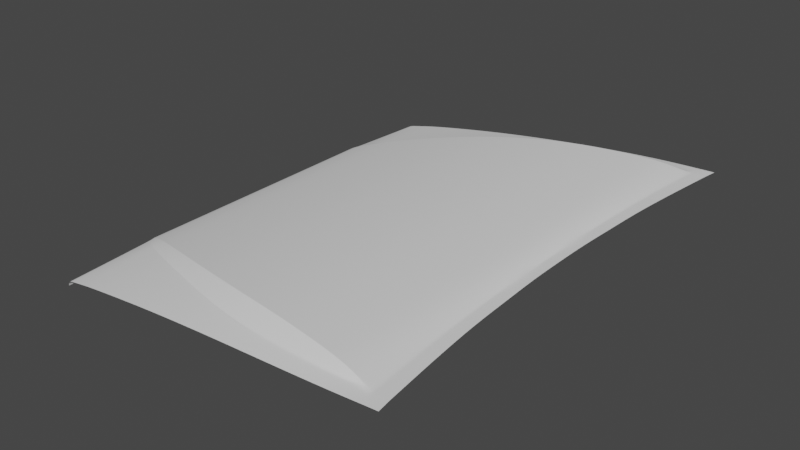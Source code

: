 # Source: firstcar.blend  (saved by Blender 3.6.13; exported with 4.5.12 LTS)
import bpy
from mathutils import Matrix  # noqa: F401  (used for matrix-valued properties, if any)

bpy.ops.wm.read_factory_settings(use_empty=True)
scene = bpy.context.scene
scene.name = 'Scene'

# ---- collections
col_collection = bpy.data.collections.new('Collection'); scene.collection.children.link(col_collection)

# ---- world
world_world = bpy.data.worlds.new('World'); scene.world = world_world
world_world.use_nodes = True; world_world.node_tree.nodes.clear()
_N = world_world.node_tree.nodes; _L = world_world.node_tree.links
n0 = _N.new('ShaderNodeOutputWorld'); n0.name = 'World Output'; n0.location = (300, 300)
n1 = _N.new('ShaderNodeBackground'); n1.name = 'Background'; n1.location = (10, 300)
n1.inputs[0].default_value = (0.05088, 0.05088, 0.05088, 1.0)
_L.new(n1.outputs[0], n0.inputs[0])
n0.is_active_output = True
world_world.color = (0.05088, 0.05088, 0.05088)
world_world.use_sun_shadow = False
world_world.sun_shadow_jitter_overblur = 0.0

# ---- meshes
me_plane = bpy.data.meshes.new('Plane')
me_plane.from_pydata([(-0.8258, 0.0309, -0.1091), (0.0, 0.0, 0.0), (-0.1376, -0.003798, -0.007218), (-0.2753, -0.000459, -0.01792), (-0.4129, 0.005669, -0.03172), (-0.5505, 0.01288, -0.04851), (-0.6882, 0.02082, -0.06979), (-0.8247, 0.0307, -0.1034), (-0.8171, 0.02953, -0.09523), (-0.822, 0.03035, -0.09943), (-0.7531, 0.02518, -0.08135), (-0.8349, 0.2328, -0.1059), (-0.004653, 0.03029, 0.0), (-0.8338, 0.2321, -0.1001), (-0.831, 0.2303, -0.09612), (-0.03539, -0.0009767, -0.001856), (-0.7958, 0.02808, -0.0906), (-0.7744, 0.02663, -0.08597), (-0.04143, 0.5507, 0.0), (-0.0639, 0.5507, -0.0006256), (-0.8357, 0.2483, -0.1059), (-0.8346, 0.2477, -0.0987), (-0.143, 0.5507, 0.01532), (-0.2822, 0.5507, 0.01571), (-0.4192, 0.5507, 0.003399), (-0.5549, 0.5507, -0.0171), (-0.6895, 0.5507, -0.04673), (-0.7602, 0.5507, -0.06546), (-0.09118, 0.5507, 0.009935), (-0.8262, 0.5507, -0.08881), (-0.8042, 0.5507, -0.07975), (-0.7822, 0.5507, -0.07266), (-0.8357, 0.5507, -0.1059), (-0.8346, 0.5507, -0.0987), (-0.8319, 0.5507, -0.09414), (-0.04761, 0.1183, -0.0006257), (-0.05483, 0.2048, -0.0006257), (-0.05897, 0.2912, -0.0006257), (-0.06274, 0.3777, -0.0006257), (-0.06421, 0.4642, -0.0006256), (-0.04093, 0.4639, 0.0), (-0.03622, 0.3772, 0.0), (-0.03257, 0.2905, 0.0), (-0.02479, 0.2037, 0.0), (-0.01519, 0.117, 0.0), (-0.7822, 0.2809, -0.07266), (-0.7822, 0.3348, -0.07266), (-0.7822, 0.3888, -0.07266), (-0.7822, 0.4427, -0.07266), (-0.7822, 0.4967, -0.07266), (-0.8042, 0.4981, -0.07975), (-0.8042, 0.4456, -0.07975), (-0.8042, 0.393, -0.07975), (-0.8042, 0.3405, -0.07975), (-0.8042, 0.2879, -0.07975), (-0.6895, 0.2509, -0.04673), (-0.6895, 0.3108, -0.04673), (-0.6895, 0.3708, -0.04673), (-0.6895, 0.4307, -0.04673), (-0.6895, 0.4907, -0.04673), (-0.5549, 0.4827, -0.0171), (-0.5549, 0.4147, -0.0171), (-0.5549, 0.3468, -0.0171), (-0.5549, 0.2788, -0.0171), (-0.5549, 0.2109, -0.0171), (-0.2822, 0.1555, 0.01572), (-0.2822, 0.2345, 0.01572), (-0.2822, 0.3136, 0.01572), (-0.2822, 0.3926, 0.01571), (-0.2822, 0.4716, 0.01571), (-0.143, 0.4677, 0.01532), (-0.143, 0.3848, 0.01532), (-0.143, 0.3018, 0.01532), (-0.143, 0.2189, 0.01532), (-0.143, 0.1359, 0.01532), (-0.09118, 0.4661, 0.009935), (-0.09118, 0.3816, 0.009935), (-0.09118, 0.2971, 0.009935), (-0.09118, 0.2125, 0.009935), (-0.09118, 0.128, 0.009935), (-0.7602, 0.2737, -0.06546), (-0.7602, 0.3291, -0.06546), (-0.7602, 0.3845, -0.06546), (-0.7602, 0.4399, -0.06546), (-0.7602, 0.4953, -0.06546), (-0.8319, 0.2972, -0.09414), (-0.8319, 0.3479, -0.09414), (-0.8319, 0.3986, -0.09414), (-0.8319, 0.4493, -0.09414), (-0.8319, 0.5, -0.09414), (-0.8346, 0.5002, -0.0987), (-0.8346, 0.4497, -0.0987), (-0.8346, 0.3992, -0.0987), (-0.8346, 0.3487, -0.0987), (-0.8346, 0.2982, -0.0987), (-0.4192, 0.1789, 0.003399), (-0.4192, 0.2532, 0.003399), (-0.4192, 0.3276, 0.003399), (-0.4192, 0.4019, 0.003399), (-0.4192, 0.4763, 0.003399), (-0.8357, 0.2987, -0.1059), (-0.8357, 0.3491, -0.1059), (-0.8357, 0.3995, -0.1059), (-0.8357, 0.4499, -0.1059), (-0.8357, 0.5003, -0.1059), (-0.8262, 0.4995, -0.08881), (-0.8262, 0.4484, -0.08881), (-0.8262, 0.3973, -0.08881), (-0.8262, 0.3462, -0.08881), (-0.8262, 0.295, -0.08881), (-0.143, 0.02809, -0.002321), (-0.2822, 0.03953, -0.01031), (-0.4192, 0.06565, -0.02164), (-0.4192, 0.06528, -0.02178), (-0.5549, 0.1108, -0.03696), (-0.5549, 0.1104, -0.03709), (-0.6895, 0.1618, -0.05766), (-0.6895, 0.1614, -0.05775), (-0.8262, 0.2272, -0.09188), (-0.8262, 0.2276, -0.09184), (-0.8263, 0.2275, -0.09199), (-0.7602, 0.1936, -0.07213), (-0.7602, 0.1932, -0.0722), (-0.04165, 0.0319, -0.0005205), (-0.143, 0.05281, 0.01521), (-0.143, 0.05316, 0.01532), (-0.2822, 0.07663, 0.01572), (-0.2822, 0.07628, 0.0156), (-0.4192, 0.1047, 0.003399), (-0.4192, 0.1043, 0.003294), (-0.5549, 0.1431, -0.0171), (-0.5549, 0.1427, -0.0172), (-0.6895, 0.1911, -0.04673), (-0.6895, 0.1907, -0.0468), (-0.7602, 0.2185, -0.06546), (-0.7602, 0.2181, -0.06551), (-0.8042, 0.2159, -0.08279), (-0.8042, 0.2163, -0.08275), (-0.7822, 0.2049, -0.07647), (-0.7822, 0.2045, -0.07651), (-0.09124, 0.04332, 0.009823), (-0.09118, 0.04366, 0.009935), (-0.8262, 0.2437, -0.08885), (-0.8262, 0.2441, -0.08881), (-0.8319, 0.2465, -0.09414), (-0.8042, 0.2352, -0.07978), (-0.8042, 0.2356, -0.07975), (-0.7822, 0.2267, -0.07269), (-0.7822, 0.2271, -0.07266), (-0.03429, -0.0008852, -0.001682), (-0.06401, 0.5507, -0.0005665), (-0.04679, 0.1182, -0.0005671), (-0.05423, 0.2047, -0.0005671), (-0.05872, 0.2912, -0.0005671), (-0.06248, 0.3777, -0.0005671), (-0.1429, 0.02767, -0.002474), (-0.2821, 0.03908, -0.01047), (-0.03963, 0.03156, -0.0006018), (-0.4192, 0.06515, -0.0218), (-0.5549, 0.1102, -0.03711), (-0.6895, 0.1611, -0.05777), (-0.7602, 0.1928, -0.07222), (-0.8261, 0.2268, -0.09189), (-0.8042, 0.2155, -0.08281), (-0.7822, 0.2041, -0.07653), (-0.03857, 0.03143, -0.0005454), (-0.004754, 0.03112, 0.0), (-0.03972, 0.03246, -0.0005994), (-0.09118, 0.04447, 0.009935), (-0.143, 0.05396, 0.01532), (-0.2822, 0.07739, 0.01572), (-0.4192, 0.1054, 0.003399), (-0.5549, 0.1438, -0.0171), (-0.6895, 0.1917, -0.04673), (-0.7602, 0.219, -0.06546), (-0.7822, 0.2276, -0.07266), (-0.8262, 0.2446, -0.08881), (-0.8042, 0.2361, -0.07975), (-0.03866, 0.03233, -0.0005433), (-0.0153, 0.117, -1.994e-06), (-0.02489, 0.2037, -1.994e-06), (-0.03266, 0.2905, -1.994e-06), (-0.03632, 0.3772, -1.994e-06), (-0.0001206, -3.113e-06, -5.916e-06), (-0.0415, 0.5507, -1.907e-06), (-0.004873, 0.03112, -1.91e-06), (-0.04101, 0.4639, -2.2e-06), (-0.004772, 0.03029, -1.918e-06), (-0.2753, -0.0002347, -0.01788), (-0.4129, 0.006006, -0.03166), (-0.5506, 0.01343, -0.04844), (-0.6882, 0.02162, -0.06972), (-0.7531, 0.02613, -0.08129), (-0.7745, 0.02764, -0.08592), (-0.03432, -0.0007019, -0.001676), (-0.1377, -0.00362, -0.007191), (-0.03541, -0.0007921, -0.001849), (-0.8172, 0.03065, -0.09521), (-0.7958, 0.02915, -0.09056), (-2.639e-05, 0.0001718, 0.0), (-0.000147, 0.0001687, -5.893e-06), (-0.8258, 0.0309, -0.1091), (-0.8349, 0.2328, -0.1059), (-0.8357, 0.2483, -0.1059), (-0.8357, 0.5507, -0.1059), (-0.8357, 0.2987, -0.1059), (-0.8357, 0.3491, -0.1059), (-0.8357, 0.3995, -0.1059), (-0.8357, 0.4499, -0.1059), (-0.8357, 0.5003, -0.1059)], [], [(112, 129, 131, 114), (178, 151, 35, 167), (162, 163, 136, 118), (114, 131, 133, 116), (110, 124, 127, 111), (201, 202, 11, 0), (121, 116, 133, 135), (14, 120, 119, 142, 144), (7, 9, 14, 13), (167, 35, 79, 168), (159, 115, 117, 160), (156, 113, 158), (158, 113, 115, 159), (111, 127, 129, 112), (161, 160, 117, 122), (119, 137, 145, 142), (176, 177, 54, 109), (163, 164, 139, 136), (138, 121, 135, 147), (164, 161, 122, 139), (39, 150, 19), (202, 203, 20, 11), (13, 14, 144, 21), (9, 8, 197, 162, 118, 120, 14), (50, 49, 31, 30), (60, 25, 26, 59), (70, 22, 23, 69), (75, 28, 22, 70), (49, 84, 27, 31), (84, 59, 26, 27), (90, 89, 34, 33), (69, 23, 24, 99), (209, 204, 32, 104), (99, 24, 25, 60), (105, 50, 30, 29), (89, 105, 29, 34), (151, 152, 36, 35), (152, 153, 37, 36), (153, 154, 38, 37), (154, 39, 38), (177, 175, 45, 54), (85, 109, 108, 86), (86, 108, 107, 87), (87, 107, 106, 88), (88, 106, 105, 89), (144, 143, 176, 109, 85), (109, 54, 53, 108), (108, 53, 52, 107), (107, 52, 51, 106), (106, 51, 50, 105), (172, 64, 55, 173), (95, 96, 63, 64), (96, 97, 62, 63), (97, 98, 61, 62), (98, 99, 60, 61), (203, 205, 100, 20), (205, 206, 101, 100), (206, 207, 102, 101), (207, 208, 103, 102), (208, 209, 104, 103), (171, 95, 64, 172), (65, 66, 96, 95), (66, 67, 97, 96), (67, 68, 98, 97), (68, 69, 99, 98), (21, 144, 85, 94), (94, 85, 86, 93), (93, 86, 87, 92), (92, 87, 88, 91), (91, 88, 89, 90), (175, 174, 80, 45), (80, 55, 56, 81), (81, 56, 57, 82), (82, 57, 58, 83), (83, 58, 59, 84), (137, 138, 147, 145), (45, 80, 81, 46), (46, 81, 82, 47), (47, 82, 83, 48), (48, 83, 84, 49), (170, 65, 95, 171), (79, 78, 73, 74), (78, 77, 72, 73), (77, 76, 71, 72), (76, 75, 70, 71), (168, 79, 74, 169), (74, 73, 66, 65), (73, 72, 67, 66), (72, 71, 68, 67), (71, 70, 69, 68), (174, 173, 55, 80), (64, 63, 56, 55), (63, 62, 57, 56), (62, 61, 58, 57), (61, 60, 59, 58), (54, 45, 46, 53), (53, 46, 47, 52), (52, 47, 48, 51), (51, 48, 49, 50), (169, 74, 65, 170), (35, 36, 78, 79), (36, 37, 77, 78), (37, 38, 76, 77), (38, 39, 75, 76), (39, 19, 28, 75), (118, 119, 120), (142, 143, 144), (123, 110, 155, 157), (110, 111, 156, 155), (111, 112, 113, 156), (112, 114, 115, 113), (114, 116, 117, 115), (122, 117, 116, 121), (139, 122, 121, 138), (125, 126, 127, 124), (126, 128, 129, 127), (128, 130, 131, 129), (130, 132, 133, 131), (135, 133, 132, 134), (118, 136, 137, 119), (136, 139, 138, 137), (141, 125, 124, 140), (157, 141, 140, 123), (142, 145, 146, 143), (145, 147, 148, 146), (134, 148, 147, 135), (110, 123, 140, 124), (182, 186, 39, 154), (181, 182, 154, 153), (180, 181, 153, 152), (179, 180, 152, 151), (186, 184, 150, 39), (185, 179, 151, 178), (200, 187, 165, 194), (194, 165, 157, 196), (193, 192, 161, 164), (198, 193, 164, 163), (195, 155, 156, 188), (192, 191, 160, 161), (189, 158, 159, 190), (188, 156, 158, 189), (190, 159, 160, 191), (196, 157, 155, 195), (197, 198, 163, 162), (187, 185, 178, 165), (125, 169, 170, 126), (134, 132, 173, 174), (141, 168, 169, 125), (126, 170, 171, 128), (148, 134, 174, 175), (128, 171, 172, 130), (130, 172, 173, 132), (146, 148, 175, 177), (143, 146, 177, 176), (157, 167, 168, 141), (165, 178, 167, 157), (12, 166, 185, 187), (199, 12, 187, 200), (166, 44, 179, 185), (40, 18, 184, 186), (44, 43, 180, 179), (43, 42, 181, 180), (42, 41, 182, 181), (41, 40, 186, 182), (1, 199, 200, 183), (8, 16, 198, 197), (15, 196, 195, 2), (5, 190, 191, 6), (3, 188, 189, 4), (4, 189, 190, 5), (10, 6, 191, 192), (2, 195, 188, 3), (16, 17, 193, 198), (17, 10, 192, 193), (149, 194, 196, 15), (183, 200, 194, 149), (91, 90, 209, 208), (92, 91, 208, 207), (93, 92, 207, 206), (94, 93, 206, 205), (21, 94, 205, 203), (90, 33, 204, 209), (13, 21, 203, 202), (7, 13, 202, 201)])
me_plane.polygons.foreach_set('use_smooth', [True] * 184)
_uv = me_plane.uv_layers.new(name='UVMap')
_uv.uv.foreach_set('vector', [0.0, 0.0, 0.0, 0.0, 0.0, 0.0, 0.0, 0.0, 0.0, 0.0, 0.0, 0.0, 0.0, 0.0, 0.0, 0.0, 0.0, 0.0, 0.0, 0.0, 0.0, 0.0, 0.0, 0.0, 0.0, 0.0, 0.0, 0.0, 0.0, 0.0, 0.0, 0.0, 0.0, 0.0, 0.0, 0.0, 0.0, 0.0, 0.0, 0.0, 0.0, 0.0, 0.0, 0.0, 0.0, 0.0, 0.0, 0.0, 0.0, 0.0, 0.0, 0.0, 0.0, 0.0, 0.0, 0.0, 0.0, 0.0, 0.0, 0.0, 0.0, 0.0, 0.0, 0.0, 0.0, 0.0, 0.0, 0.0, 0.0, 0.0, 0.0, 0.0, 0.0, 0.0, 0.0, 0.0, 0.0, 0.0, 0.0, 0.0, 0.0, 0.0, 0.0, 0.0, 0.0, 0.0, 0.0, 0.0, 0.0, 0.0, 0.0, 0.0, 0.0, 0.0, 0.0, 0.0, 0.0, 0.0, 0.0, 0.0, 0.0, 0.0, 0.0, 0.0, 0.0, 0.0, 0.0, 0.0, 0.0, 0.0, 0.0, 0.0, 0.0, 0.0, 0.0, 0.0, 0.0, 0.0, 0.0, 0.0, 0.0, 0.0, 0.0, 0.0, 0.0, 0.0, 0.0, 0.0, 0.0, 0.0, 0.0, 0.0, 0.0, 0.0, 0.0, 0.0, 0.0, 0.0, 0.0, 0.0, 0.0, 0.0, 0.0, 0.0, 0.0, 0.0, 0.0, 0.0, 0.0, 0.0, 0.0, 0.0, 0.0, 0.0, 0.0, 0.0, 0.0, 0.0, 0.0, 0.0, 0.0, 0.0, 0.0, 0.0, 0.0, 0.0, 0.0, 0.0, 0.0, 0.0, 0.0, 0.0, 0.0, 0.0, 0.0, 0.0, 0.0, 0.0, 0.0, 0.0, 0.0, 0.0, 0.0, 0.0, 0.0, 0.0, 0.0, 0.0, 0.0, 0.0, 0.0, 0.0, 0.0, 0.0, 0.0, 0.0, 0.0, 0.0, 0.0, 0.0, 0.0, 0.0, 0.0, 0.0, 0.0, 0.0, 0.0, 0.0, 0.0, 0.0, 0.0, 0.0, 0.0, 0.0, 0.0, 0.0, 0.0, 0.0, 0.0, 0.0, 0.0, 0.0, 0.0, 0.0, 0.0, 0.0, 0.0, 0.0, 0.0, 0.0, 0.0, 0.0, 0.0, 0.0, 0.0, 0.0, 0.0, 0.0, 0.0, 0.0, 0.0, 0.0, 0.0, 0.0, 0.0, 0.0, 0.0, 0.0, 0.0, 0.0, 0.0, 0.0, 0.0, 0.0, 0.0, 0.0, 0.0, 0.0, 0.0, 0.0, 0.0, 0.0, 0.0, 0.0, 0.0, 0.0, 0.0, 0.0, 0.0, 0.0, 0.0, 0.0, 0.0, 0.0, 0.0, 0.0, 0.0, 0.0, 0.0, 0.0, 0.0, 0.0, 0.0, 0.0, 0.0, 0.0, 0.0, 0.0, 0.0, 0.0, 0.0, 0.0, 0.0, 0.0, 0.0, 0.0, 0.0, 0.0, 0.0, 0.0, 0.0, 0.0, 0.0, 0.0, 0.0, 0.0, 0.0, 0.0, 0.0, 0.0, 0.0, 0.0, 0.0, 0.0, 0.0, 0.0, 0.0, 0.0, 0.0, 0.0, 0.0, 0.0, 0.0, 0.0, 0.0, 0.0, 0.0, 0.0, 0.0, 0.0, 0.0, 0.0, 0.0, 0.0, 0.0, 0.0, 0.0, 0.0, 0.0, 0.0, 0.0, 0.0, 0.0, 0.0, 0.0, 0.0, 0.0, 0.0, 0.0, 0.0, 0.0, 0.0, 0.0, 0.0, 0.0, 0.0, 0.0, 0.0, 0.0, 0.0, 0.0, 0.0, 0.0, 0.0, 0.0, 0.0, 0.0, 0.0, 0.0, 0.0, 0.0, 0.0, 0.0, 0.0, 0.0, 0.0, 0.0, 0.0, 0.0, 0.0, 0.0, 0.0, 0.0, 0.0, 0.0, 0.0, 0.0, 0.0, 0.0, 0.0, 0.0, 0.0, 0.0, 0.0, 0.0, 0.0, 0.0, 0.0, 0.0, 0.0, 0.0, 0.0, 0.0, 0.0, 0.0, 0.0, 0.0, 0.0, 0.0, 0.0, 0.0, 0.0, 0.0, 0.0, 0.0, 0.0, 0.0, 0.0, 0.0, 0.0, 0.0, 0.0, 0.0, 0.0, 0.0, 0.0, 0.0, 0.0, 0.0, 0.0, 0.0, 0.0, 0.0, 0.0, 0.0, 0.0, 0.0, 0.0, 0.0, 0.0, 0.0, 0.0, 0.0, 0.0, 0.0, 0.0, 0.0, 0.0, 0.0, 0.0, 0.0, 0.0, 0.0, 0.0, 0.0, 0.0, 0.0, 0.0, 0.0, 0.0, 0.0, 0.0, 0.0, 0.0, 0.0, 0.0, 0.0, 0.0, 0.0, 0.0, 0.0, 0.0, 0.0, 0.0, 0.0, 0.0, 0.0, 0.0, 0.0, 0.0, 0.0, 0.0, 0.0, 0.0, 0.0, 0.0, 0.0, 0.0, 0.0, 0.0, 0.0, 0.0, 0.0, 0.0, 0.0, 0.0, 0.0, 0.0, 0.0, 0.0, 0.0, 0.0, 0.0, 0.0, 0.0, 0.0, 0.0, 0.0, 0.0, 0.0, 0.0, 0.0, 0.0, 0.0, 0.0, 0.0, 0.0, 0.0, 0.0, 0.0, 0.0, 0.0, 0.0, 0.0, 0.0, 0.0, 0.0, 0.0, 0.0, 0.0, 0.0, 0.0, 0.0, 0.0, 0.0, 0.0, 0.0, 0.0, 0.0, 0.0, 0.0, 0.0, 0.0, 0.0, 0.0, 0.0, 0.0, 0.0, 0.0, 0.0, 0.0, 0.0, 0.0, 0.0, 0.0, 0.0, 0.0, 0.0, 0.0, 0.0, 0.0, 0.0, 0.0, 0.0, 0.0, 0.0, 0.0, 0.0, 0.0, 0.0, 0.0, 0.0, 0.0, 0.0, 0.0, 0.0, 0.0, 0.0, 0.0, 0.0, 0.0, 0.0, 0.0, 0.0, 0.0, 0.0, 0.0, 0.0, 0.0, 0.0, 0.0, 0.0, 0.0, 0.0, 0.0, 0.0, 0.0, 0.0, 0.0, 0.0, 0.0, 0.0, 0.0, 0.0, 0.0, 0.0, 0.0, 0.0, 0.0, 0.0, 0.0, 0.0, 0.0, 0.0, 0.0, 0.0, 0.0, 0.0, 0.0, 0.0, 0.0, 0.0, 0.0, 0.0, 0.0, 0.0, 0.0, 0.0, 0.0, 0.0, 0.0, 0.0, 0.0, 0.0, 0.0, 0.0, 0.0, 0.0, 0.0, 0.0, 0.0, 0.0, 0.0, 0.0, 0.0, 0.0, 0.0, 0.0, 0.0, 0.0, 0.0, 0.0, 0.0, 0.0, 0.0, 0.0, 0.0, 0.0, 0.0, 0.0, 0.0, 0.0, 0.0, 0.0, 0.0, 0.0, 0.0, 0.0, 0.0, 0.0, 0.0, 0.0, 0.0, 0.0, 0.0, 0.0, 0.0, 0.0, 0.0, 0.0, 0.0, 0.0, 0.0, 0.0, 0.0, 0.0, 0.0, 0.0, 0.0, 0.0, 0.0, 0.0, 0.0, 0.0, 0.0, 0.0, 0.0, 0.0, 0.0, 0.0, 0.0, 0.0, 0.0, 0.0, 0.0, 0.0, 0.0, 0.0, 0.0, 0.0, 0.0, 0.0, 0.0, 0.0, 0.0, 0.0, 0.0, 0.0, 0.0, 0.0, 0.0, 0.0, 0.0, 0.0, 0.0, 0.0, 0.0, 0.0, 0.0, 0.0, 0.0, 0.0, 0.0, 0.0, 0.0, 0.0, 0.0, 0.0, 0.0, 0.0, 0.0, 0.0, 0.0, 0.0, 0.0, 0.0, 0.0, 0.0, 0.0, 0.0, 0.0, 0.0, 0.0, 0.0, 0.0, 0.0, 0.0, 0.0, 0.0, 0.0, 0.0, 0.0, 0.0, 0.0, 0.0, 0.0, 0.0, 0.0, 0.0, 0.0, 0.0, 0.0, 0.0, 0.0, 0.0, 0.0, 0.0, 0.0, 0.0, 0.0, 0.0, 0.0, 0.0, 0.0, 0.0, 0.0, 0.0, 0.0, 0.0, 0.0, 0.0, 0.0, 0.0, 0.0, 0.0, 0.0, 0.0, 0.0, 0.0, 0.0, 0.0, 0.0, 0.0, 0.0, 0.0, 0.0, 0.0, 0.0, 0.0, 0.0, 0.0, 0.0, 0.0, 0.0, 0.0, 0.0, 0.0, 0.0, 0.0, 0.0, 0.0, 0.0, 0.0, 0.0, 0.0, 0.0, 0.0, 0.0, 0.0, 0.0, 0.0, 0.0, 0.0, 0.0, 0.0, 0.0, 0.0, 0.0, 0.0, 0.0, 0.0, 0.0, 0.0, 0.0, 0.0, 0.0, 0.0, 0.0, 0.0, 0.0, 0.0, 0.0, 0.0, 0.0, 0.0, 0.0, 0.0, 0.0, 0.0, 0.0, 0.0, 0.0, 0.0, 0.0, 0.0, 0.0, 0.0, 0.0, 0.0, 0.0, 0.0, 0.0, 0.0, 0.0, 0.0, 0.0, 0.0, 0.0, 0.0, 0.0, 0.0, 0.0, 0.0, 0.0, 0.0, 0.0, 0.0, 0.0, 0.0, 0.0, 0.0, 0.0, 0.0, 0.0, 0.0, 0.0, 0.0, 0.0, 0.0, 0.0, 0.0, 0.0, 0.0, 0.0, 0.0, 0.0, 0.0, 0.0, 0.0, 0.0, 0.0, 0.0, 0.0, 0.0, 0.0, 0.0, 0.0, 0.0, 0.0, 0.0, 0.0, 0.0, 0.0, 0.0, 0.0, 0.0, 0.0, 0.0, 0.0, 0.0, 0.0, 0.0, 0.0, 0.0, 0.0, 0.0, 0.0, 0.0, 0.0, 0.0, 0.0, 0.0, 0.0, 0.0, 0.0, 0.0, 0.0, 0.0, 0.0, 0.0, 0.0, 0.0, 0.0, 0.0, 0.0, 0.0, 0.0, 0.0, 0.0, 0.0, 0.0, 0.0, 0.0, 0.0, 0.0, 0.0, 0.0, 0.0, 0.0, 0.0, 0.0, 0.0, 0.0, 0.0, 0.0, 0.0, 0.0, 0.0, 0.0, 0.0, 0.0, 0.0, 0.0, 0.0, 0.0, 0.0, 0.0, 0.0, 0.0, 0.0, 0.0, 0.0, 0.0, 0.0, 0.0, 0.0, 0.0, 0.0, 0.0, 0.0, 0.0, 0.0, 0.0, 0.0, 0.0, 0.0, 0.0, 0.0, 0.0, 0.0, 0.0, 0.0, 0.0, 0.0, 0.0, 0.0, 0.0, 0.0, 0.0, 0.0, 0.0, 0.0, 0.0, 0.0, 0.0, 0.0, 0.0, 0.0, 0.0, 0.0, 0.0, 0.0, 0.0, 0.0, 0.0, 0.0, 0.0, 0.0, 0.0, 0.0, 0.0, 0.0, 0.0, 0.0, 0.0, 0.0, 0.0, 0.0, 0.0, 0.0, 0.0, 0.0, 0.0, 0.0, 0.0, 0.0, 0.0, 0.0, 0.0, 0.0, 0.0, 0.0, 0.0, 0.0, 0.0, 0.0, 0.0, 0.0, 0.0, 0.0, 0.0, 0.0, 0.0, 0.0, 0.0, 0.0, 0.0, 0.0, 0.0, 0.0, 0.0, 0.0, 0.0, 0.0, 0.0, 0.0, 0.0, 0.0, 0.0, 0.0, 0.0, 0.0, 0.0, 0.0, 0.0, 0.0, 0.0, 0.0, 0.0, 0.0, 0.0, 0.0, 0.0, 0.0, 0.0, 0.0, 0.0, 0.0, 0.0, 0.0, 0.0, 0.0, 0.0, 0.0, 0.0, 0.0, 0.0, 0.0, 0.0, 0.0, 0.0, 0.0, 0.0, 0.0, 0.0, 0.0, 0.0, 0.0, 0.0, 0.0, 0.0, 0.0, 0.0, 0.0, 0.0, 0.0, 0.0, 0.0, 0.0, 0.0, 0.0, 0.0, 0.0, 0.0, 0.0, 0.0, 0.0, 0.0, 0.0, 0.0, 0.0, 0.0, 0.0, 0.0, 0.0, 0.0, 0.0, 0.0, 0.0, 0.0, 0.0, 0.0, 0.0, 0.0, 0.0, 0.0, 0.0, 0.0, 0.0, 0.0, 0.0, 0.0, 0.0, 0.0, 0.0, 0.0, 0.0, 0.0, 0.0, 0.0, 0.0, 0.0, 0.0, 0.0, 0.0, 0.0, 0.0, 0.0, 0.0, 0.0, 0.0, 0.0, 0.0, 0.0, 0.0, 0.0, 0.0, 0.0, 0.0, 0.0, 0.0, 0.0, 0.0, 0.0, 0.0, 0.0, 0.0, 0.0, 0.0, 0.0, 0.0, 0.0, 0.0, 0.0, 0.0, 0.0, 0.0, 0.0, 0.0, 0.0, 0.0, 0.0, 0.0, 0.0, 0.0, 0.0, 0.0, 0.0, 0.0, 0.0, 0.0, 0.0, 0.0, 0.0, 0.0, 0.0, 0.0, 0.0, 0.0, 0.0, 0.0, 0.0, 0.0, 0.0, 0.0, 0.0, 0.0, 0.0, 0.0, 0.0, 0.0, 0.0, 0.0, 0.0, 0.0, 0.0, 0.0, 0.0, 0.0, 0.0, 0.0, 0.0, 0.0, 0.0, 0.0, 0.0, 0.0, 0.0, 0.0, 0.0, 0.0, 0.0, 0.0, 0.0, 0.0, 0.0, 0.0, 0.0, 0.0, 0.0, 0.0, 0.0, 0.0, 0.0, 0.0, 0.0, 0.0, 0.0, 0.0, 0.0, 0.0, 0.0, 0.0, 0.0, 0.0, 0.0, 0.0, 0.0, 0.0, 0.0, 0.0, 0.0, 0.0, 0.0, 0.0, 0.0, 0.0, 0.0, 0.0, 0.0, 0.0, 0.0, 0.0, 0.0, 0.0, 0.0, 0.0, 0.0, 0.0, 0.0, 0.0, 0.0, 0.0, 0.0, 0.0, 0.0, 0.0, 0.0, 0.0, 0.0, 0.0, 0.0, 0.0, 0.0, 0.0, 0.0, 0.0, 0.0, 0.0, 0.0, 0.0, 0.0, 0.0, 0.0, 0.0, 0.0, 0.0, 0.0, 0.0, 0.0, 0.0, 0.0, 0.0, 0.0, 0.0, 0.0, 0.0, 0.0, 0.0, 0.0, 0.0, 0.0, 0.0, 0.0, 0.0, 0.0, 0.0, 0.0, 0.0, 0.0, 0.0, 0.0, 0.0, 0.0, 0.0, 0.0, 0.0, 0.0, 0.0, 0.0, 0.0, 0.0, 0.0, 0.0, 0.0, 0.0, 0.0, 0.0, 0.0, 0.0, 0.0, 0.0, 0.0, 0.0, 0.0, 0.0, 0.0, 0.0, 0.0, 0.0, 0.0, 0.0, 0.0, 0.0, 0.0, 0.0, 0.0, 0.0, 0.0, 0.0, 0.0, 0.0, 0.0, 0.0, 0.0, 0.0, 0.0, 0.0, 0.0, 0.0, 0.0, 0.0, 0.0, 0.0, 0.0, 0.0, 0.0, 0.0, 0.0, 0.0, 0.0, 0.0, 0.0, 0.0, 0.0, 0.0, 0.0, 0.0, 0.0, 0.0, 0.0, 0.0, 0.0, 0.0, 0.0, 0.0, 0.0, 0.0, 0.0, 0.0, 0.0, 0.0, 0.0, 0.0, 0.0, 0.0, 0.0, 0.0, 0.0, 0.0, 0.0, 0.0, 0.0, 0.0, 0.0, 0.0, 0.0, 0.0, 0.0, 0.0, 0.0, 0.0])
me_plane.update()

# ---- objects
ob_empty = bpy.data.objects.new('Empty', None)
ob_empty_001 = bpy.data.objects.new('Empty.001', None)
ob_empty_002 = bpy.data.objects.new('Empty.002', None)
ob_empty_003 = bpy.data.objects.new('Empty.003', None)
ob_plane = bpy.data.objects.new('Plane', me_plane)
ob_empty_004 = bpy.data.objects.new('Empty.004', None)

# ---- transforms, parenting, visibility, modifiers, constraints
ob_empty.location = (0.0, 2.959, -0.009451)
ob_empty.rotation_euler = (1.571, -0.0, -0.0)
ob_empty.empty_display_type = 'IMAGE'
ob_empty.empty_display_size = 5.0
ob_empty.empty_image_side = 'FRONT'
ob_empty_001.location = (3.824, -0.01187, -0.009348)
ob_empty_001.rotation_euler = (1.571, -0.0, 1.571)
ob_empty_001.empty_display_type = 'IMAGE'
ob_empty_001.empty_display_size = 5.0
ob_empty_001.empty_image_side = 'BACK'
ob_empty_002.location = (-3.035, -0.01312, -0.009372)
ob_empty_002.rotation_euler = (1.571, -0.0, 1.571)
ob_empty_002.empty_display_type = 'IMAGE'
ob_empty_002.empty_display_size = 5.0
ob_empty_002.empty_image_side = 'FRONT'
ob_empty_003.location = (0.001025, -0.04309, -2.006)
ob_empty_003.empty_display_type = 'IMAGE'
ob_empty_003.empty_display_size = 5.0
ob_empty_003.empty_image_side = 'FRONT'
ob_plane.location = (-0.7294, -0.5444, 0.1654)
_m = ob_plane.modifiers.new('Mirror', 'MIRROR')
_m.use_axis = (False, True, False)
_m.use_clip = True
_m.mirror_object = ob_empty_004
_m = ob_plane.modifiers.new('Subdivision', 'SUBSURF')
_m.levels = 2
ob_empty_004.location = (0.0, 0.006221, 16.44)

# ---- collection membership
col_collection.objects.link(ob_empty)
col_collection.objects.link(ob_empty_001)
col_collection.objects.link(ob_empty_002)
col_collection.objects.link(ob_empty_003)
col_collection.objects.link(ob_plane)
col_collection.objects.link(ob_empty_004)

# ---- scene / render settings (as saved in the file)
scene.frame_start = 1; scene.frame_end = 250; scene.frame_set(1)
scene.render.engine = 'BLENDER_EEVEE_NEXT'
scene.cycles.sampling_pattern = 'TABULATED_SOBOL'
scene.view_settings.view_transform = 'Filmic'
bpy.context.view_layer.update()

# ---- added for rendering (the .blend has no active camera and no usable light): camera, sun
cam_auto = bpy.data.cameras.new('AutoCamera')
cam_auto.lens = 50.0
cam_auto.sensor_width = 36.0
cam_auto.clip_end = 1000.0
ob_auto_camera = bpy.data.objects.new('AutoCamera', cam_auto)
scene.collection.objects.link(ob_auto_camera)
ob_auto_camera.location = (0.142655, -1.54171, 1.15062)
ob_auto_camera.rotation_euler = (1.09748, -7.21219e-08, 0.694738)
scene.camera = ob_auto_camera
light_auto_sun = bpy.data.lights.new('AutoSun', 'SUN')
light_auto_sun.energy = 3.0
light_auto_sun.angle = 0.0523599
ob_auto_sun = bpy.data.objects.new('AutoSun', light_auto_sun)
scene.collection.objects.link(ob_auto_sun)
ob_auto_sun.rotation_euler = (0.872665, 0.174533, 0.523599)
bpy.context.view_layer.update()
